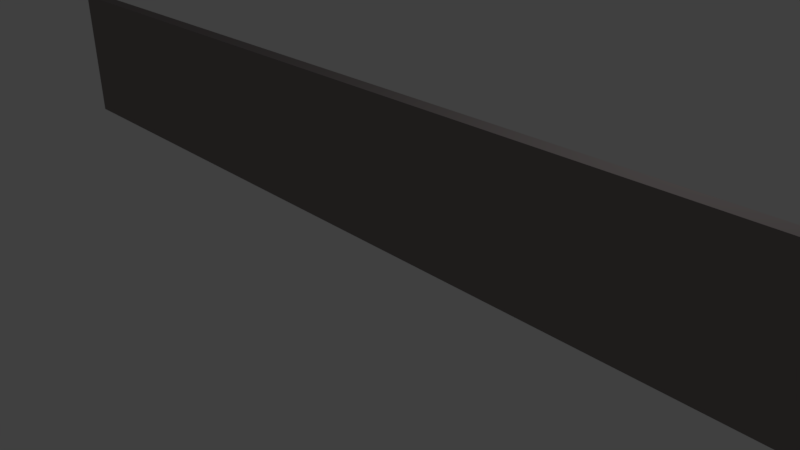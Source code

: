 # Source: StartSign.blend  (saved by Blender 2.79.0; exported with 4.5.12 LTS)
import bpy
from mathutils import Matrix  # noqa: F401  (used for matrix-valued properties, if any)

bpy.ops.wm.read_factory_settings(use_empty=True)
scene = bpy.context.scene
scene.name = 'Scene'

# ---- collections
col_collection_1 = bpy.data.collections.new('Collection 1'); scene.collection.children.link(col_collection_1)

# ---- materials (node trees are filled in below, after node groups)
mat_material = bpy.data.materials.new('Material')
mat_material.alpha_threshold = 0.0
mat_material.use_transparent_shadow = False
mat_material.diffuse_color = (0.2507, 0.2224, 0.2202, 1.0)
mat_material.roughness = 0.5
mat_material.specular_intensity = 0.1791

# ---- material node trees

# ---- world
world_world = bpy.data.worlds.new('World'); scene.world = world_world
world_world.color = (0.05088, 0.05088, 0.05088)
world_world.use_sun_shadow = False
world_world.sun_shadow_jitter_overblur = 0.0
world_world.cycles.sampling_method = 'MANUAL'

# ---- cameras
cam_camera = bpy.data.cameras.new('Camera')
cam_camera.clip_end = 100.0
cam_camera.lens = 35.0
cam_camera.sensor_width = 32.0
cam_camera.sensor_height = 18.0
cam_camera.ortho_scale = 7.314
cam_camera.dof.focus_distance = 0.0
cam_camera.dof.aperture_fstop = 128.0

# ---- lights
light_lamp = bpy.data.lights.new('Lamp', 'POINT')
light_lamp.transmission_factor = 0.0
light_lamp.cutoff_distance = 30.0
light_lamp.energy = 100.0
light_lamp.shadow_buffer_clip_start = 1.001
light_lamp.shadow_soft_size = 0.1
light_lamp.shadow_maximum_resolution = 0.006
light_lamp.use_absolute_resolution = True

# ---- meshes
me_cylinder = bpy.data.meshes.new('Cylinder')
me_cylinder.from_pydata([], [], [])
me_cylinder.use_remesh_preserve_volume = False
me_cylinder.use_remesh_preserve_attributes = False
me_cylinder.use_mirror_vertex_groups = False
me_cylinder.update()
me_plane = bpy.data.meshes.new('Plane')
me_plane.from_pydata([(-0.875, -1.0, 0.0), (-0.875, 1.0, 0.0), (-0.875, -1.0, 4.0), (-0.875, 1.0, 4.0), (-0.875, -1.0, 4.0), (-0.875, 1.0, 4.0), (0.0, -1.0, 0.0), (0.0, 1.0, 0.0), (0.0, -1.0, 4.0), (0.0, 1.0, 4.0), (0.0, -1.0, 4.0), (0.0, 1.0, 4.0), (-0.875, -1.0, 3.8), (-0.875, 1.0, 3.8), (0.0, -1.0, 3.8), (0.0, 1.0, 3.8), (-0.875, 1.0, 0.19), (-0.875, -1.0, 0.19), (0.0, -1.0, 0.19), (0.0, 1.0, 0.19), (-0.8625, 1.0, 0.0), (-0.8625, 1.0, 4.0), (-0.8625, 1.0, 4.0), (-0.8625, -1.0, 0.0), (-0.8625, -1.0, 4.0), (-0.8625, -1.0, 4.0), (-0.8625, -1.0, 3.8), (-0.8625, 1.0, 3.8), (-0.8625, 1.0, 0.19), (-0.8625, -1.0, 0.19), (-0.01812, -1.0, 0.0), (-0.01812, -1.0, 4.0), (-0.01812, -1.0, 4.0), (-0.01812, 1.0, 3.8), (-0.01812, 1.0, 0.19), (-0.01812, 1.0, 0.0), (-0.01812, 1.0, 4.0), (-0.01812, 1.0, 4.0), (-0.01812, -1.0, 3.8), (-0.01812, -1.0, 0.19)], [], [(21, 3, 5, 22), (13, 12, 2, 3), (27, 13, 3, 21), (3, 2, 4, 5), (31, 8, 10, 32), (32, 10, 11, 37), (38, 14, 8, 31), (30, 35, 7, 6), (39, 18, 14, 38), (28, 16, 13, 27), (16, 17, 12, 13), (1, 0, 17, 16), (20, 1, 16, 28), (30, 6, 18, 39), (0, 23, 29, 17), (35, 20, 28, 34), (34, 28, 27, 33), (17, 29, 26, 12), (0, 1, 20, 23), (12, 26, 24, 2), (4, 25, 22, 5), (2, 24, 25, 4), (33, 27, 21, 36), (36, 21, 22, 37), (9, 36, 37, 11), (15, 33, 36, 9), (19, 34, 33, 15), (7, 35, 34, 19), (23, 30, 39, 29), (29, 39, 38, 26), (23, 20, 35, 30), (26, 38, 31, 24), (25, 32, 37, 22), (24, 31, 32, 25)])
me_plane.materials.append(mat_material)
me_plane.use_remesh_preserve_volume = False
me_plane.use_remesh_preserve_attributes = False
me_plane.use_mirror_vertex_groups = False
me_plane.update()

# ---- objects
ob_cylinder = bpy.data.objects.new('Cylinder', me_cylinder)
ob_sign = bpy.data.objects.new('Sign', me_plane)
ob_lamp = bpy.data.objects.new('Lamp', light_lamp)
ob_camera = bpy.data.objects.new('Camera', cam_camera)

# ---- transforms, parenting, visibility, modifiers, constraints
ob_cylinder.location = (-7.93, 0.0, 7.0)
ob_cylinder.rotation_euler = (0.0, -0.0, -0.4014)
ob_cylinder.lineart.crease_threshold = 0.0
ob_sign.location = (0.0, 0.0, 0.2316)
ob_sign.scale = (8.0, -0.1, 0.5)
ob_sign.lineart.crease_threshold = 0.0
_m = ob_sign.modifiers.new('Mirror', 'MIRROR')
_m.use_mirror_vertex_groups = False
_m.merge_threshold = 0.01
ob_lamp.location = (4.076, 1.005, 5.904)
ob_lamp.rotation_euler = (0.6503, 0.05522, 1.866)
ob_lamp.lock_rotations_4d = False
ob_lamp.empty_display_type = 'ARROWS'
ob_lamp.color = (0.0, 0.0, 0.0, 0.0)
ob_lamp.lineart.crease_threshold = 0.0
ob_camera.location = (7.481, -6.508, 5.344)
ob_camera.rotation_euler = (1.109, 0.0, 0.8149)
ob_camera.lock_rotations_4d = False
ob_camera.empty_display_type = 'ARROWS'
ob_camera.color = (0.0, 0.0, 0.0, 0.0)
ob_camera.display_type = 'WIRE'
ob_camera.lineart.crease_threshold = 0.0

# ---- collection membership
col_collection_1.objects.link(ob_cylinder)
col_collection_1.objects.link(ob_sign)
col_collection_1.objects.link(ob_lamp)
col_collection_1.objects.link(ob_camera)

# ---- scene / render settings (as saved in the file)
scene.camera = ob_camera
scene.frame_start = 1; scene.frame_end = 120; scene.frame_set(56)
scene.render.engine = 'BLENDER_EEVEE_NEXT'
scene.render.resolution_percentage = 50
scene.render.fps = 60
scene.render.dither_intensity = 0.0
scene.cycles.use_denoising = False
scene.cycles.samples = 128
scene.cycles.sampling_pattern = 'TABULATED_SOBOL'
scene.cycles.use_adaptive_sampling = False
scene.cycles.use_light_tree = False
scene.cycles.blur_glossy = 0.0
scene.cycles.sample_clamp_indirect = 0.0
scene.view_settings.view_transform = 'Standard'
bpy.context.view_layer.update()
